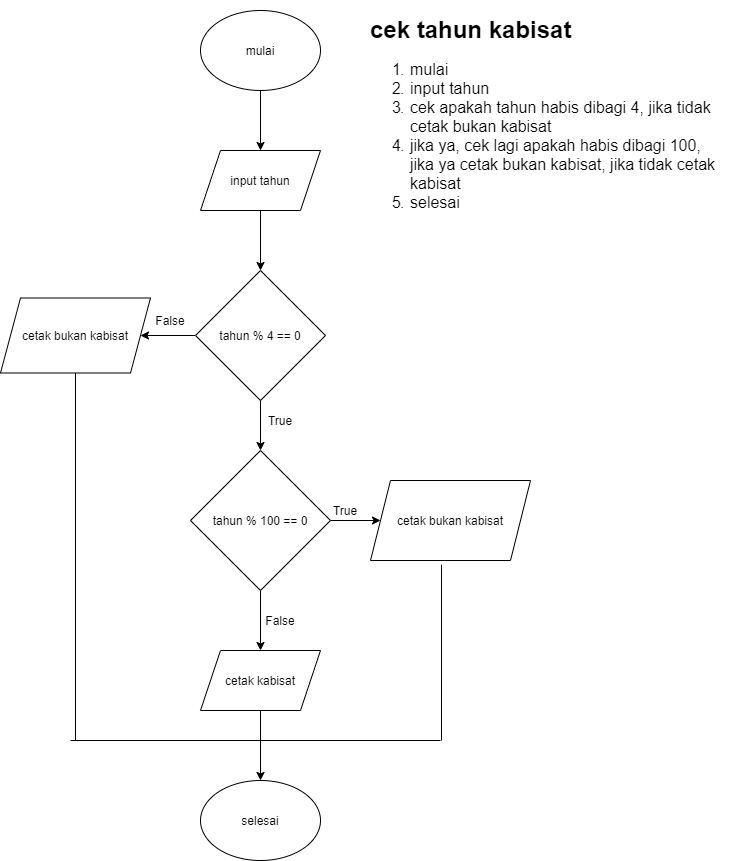

The diagram above was exported from draw.io. Its source (the exported page's mxGraphModel, read from the mxfile embedded in the PNG):
<mxGraphModel dx="1102" dy="567" grid="1" gridSize="10" guides="1" tooltips="1" connect="1" arrows="1" fold="1" page="1" pageScale="1" pageWidth="850" pageHeight="1100" background="#ffffff" math="0" shadow="0">
  <root>
    <mxCell id="0" />
    <mxCell id="1" parent="0" />
    <mxCell id="298knX_CxCz_dzSx0NjM-9" value="" style="edgeStyle=orthogonalEdgeStyle;rounded=0;orthogonalLoop=1;jettySize=auto;html=1;" edge="1" parent="1" source="298knX_CxCz_dzSx0NjM-1" target="298knX_CxCz_dzSx0NjM-2">
      <mxGeometry relative="1" as="geometry" />
    </mxCell>
    <mxCell id="298knX_CxCz_dzSx0NjM-1" value="mulai" style="ellipse;whiteSpace=wrap;html=1;" vertex="1" parent="1">
      <mxGeometry x="210" y="40" width="120" height="80" as="geometry" />
    </mxCell>
    <mxCell id="298knX_CxCz_dzSx0NjM-10" value="" style="edgeStyle=orthogonalEdgeStyle;rounded=0;orthogonalLoop=1;jettySize=auto;html=1;" edge="1" parent="1" source="298knX_CxCz_dzSx0NjM-2" target="298knX_CxCz_dzSx0NjM-3">
      <mxGeometry relative="1" as="geometry" />
    </mxCell>
    <mxCell id="298knX_CxCz_dzSx0NjM-2" value="input tahun" style="shape=parallelogram;perimeter=parallelogramPerimeter;whiteSpace=wrap;html=1;fixedSize=1;" vertex="1" parent="1">
      <mxGeometry x="210" y="180" width="120" height="60" as="geometry" />
    </mxCell>
    <mxCell id="298knX_CxCz_dzSx0NjM-11" value="" style="edgeStyle=orthogonalEdgeStyle;rounded=0;orthogonalLoop=1;jettySize=auto;html=1;" edge="1" parent="1" source="298knX_CxCz_dzSx0NjM-3" target="298knX_CxCz_dzSx0NjM-7">
      <mxGeometry relative="1" as="geometry" />
    </mxCell>
    <mxCell id="298knX_CxCz_dzSx0NjM-12" value="" style="edgeStyle=orthogonalEdgeStyle;rounded=0;orthogonalLoop=1;jettySize=auto;html=1;" edge="1" parent="1" source="298knX_CxCz_dzSx0NjM-3" target="298knX_CxCz_dzSx0NjM-4">
      <mxGeometry relative="1" as="geometry" />
    </mxCell>
    <mxCell id="298knX_CxCz_dzSx0NjM-3" value="tahun % 4 == 0" style="rhombus;whiteSpace=wrap;html=1;" vertex="1" parent="1">
      <mxGeometry x="205" y="300" width="130" height="130" as="geometry" />
    </mxCell>
    <mxCell id="298knX_CxCz_dzSx0NjM-13" value="" style="edgeStyle=orthogonalEdgeStyle;rounded=0;orthogonalLoop=1;jettySize=auto;html=1;" edge="1" parent="1" source="298knX_CxCz_dzSx0NjM-4" target="298knX_CxCz_dzSx0NjM-8">
      <mxGeometry relative="1" as="geometry" />
    </mxCell>
    <mxCell id="298knX_CxCz_dzSx0NjM-14" value="" style="edgeStyle=orthogonalEdgeStyle;rounded=0;orthogonalLoop=1;jettySize=auto;html=1;" edge="1" parent="1" source="298knX_CxCz_dzSx0NjM-4" target="298knX_CxCz_dzSx0NjM-5">
      <mxGeometry relative="1" as="geometry" />
    </mxCell>
    <mxCell id="298knX_CxCz_dzSx0NjM-4" value="tahun % 100 == 0" style="rhombus;whiteSpace=wrap;html=1;" vertex="1" parent="1">
      <mxGeometry x="200" y="480" width="140" height="140" as="geometry" />
    </mxCell>
    <mxCell id="298knX_CxCz_dzSx0NjM-15" value="" style="edgeStyle=orthogonalEdgeStyle;rounded=0;orthogonalLoop=1;jettySize=auto;html=1;" edge="1" parent="1" source="298knX_CxCz_dzSx0NjM-5" target="298knX_CxCz_dzSx0NjM-6">
      <mxGeometry relative="1" as="geometry" />
    </mxCell>
    <mxCell id="298knX_CxCz_dzSx0NjM-5" value="cetak kabisat" style="shape=parallelogram;perimeter=parallelogramPerimeter;whiteSpace=wrap;html=1;fixedSize=1;" vertex="1" parent="1">
      <mxGeometry x="210" y="680" width="120" height="60" as="geometry" />
    </mxCell>
    <mxCell id="298knX_CxCz_dzSx0NjM-6" value="selesai" style="ellipse;whiteSpace=wrap;html=1;" vertex="1" parent="1">
      <mxGeometry x="210" y="810" width="120" height="80" as="geometry" />
    </mxCell>
    <mxCell id="298knX_CxCz_dzSx0NjM-7" value="cetak bukan kabisat" style="shape=parallelogram;perimeter=parallelogramPerimeter;whiteSpace=wrap;html=1;fixedSize=1;" vertex="1" parent="1">
      <mxGeometry x="10" y="327.5" width="150" height="75" as="geometry" />
    </mxCell>
    <mxCell id="298knX_CxCz_dzSx0NjM-8" value="cetak bukan kabisat" style="shape=parallelogram;perimeter=parallelogramPerimeter;whiteSpace=wrap;html=1;fixedSize=1;" vertex="1" parent="1">
      <mxGeometry x="380" y="510" width="160" height="80" as="geometry" />
    </mxCell>
    <mxCell id="298knX_CxCz_dzSx0NjM-16" value="" style="endArrow=none;html=1;entryX=0.5;entryY=1;entryDx=0;entryDy=0;" edge="1" parent="1" target="298knX_CxCz_dzSx0NjM-7">
      <mxGeometry width="50" height="50" relative="1" as="geometry">
        <mxPoint x="85" y="770" as="sourcePoint" />
        <mxPoint x="100" y="440" as="targetPoint" />
      </mxGeometry>
    </mxCell>
    <mxCell id="298knX_CxCz_dzSx0NjM-17" value="" style="endArrow=none;html=1;entryX=0.444;entryY=1.052;entryDx=0;entryDy=0;entryPerimeter=0;" edge="1" parent="1" target="298knX_CxCz_dzSx0NjM-8">
      <mxGeometry width="50" height="50" relative="1" as="geometry">
        <mxPoint x="451" y="770" as="sourcePoint" />
        <mxPoint x="490" y="710" as="targetPoint" />
      </mxGeometry>
    </mxCell>
    <mxCell id="298knX_CxCz_dzSx0NjM-18" value="" style="endArrow=none;html=1;" edge="1" parent="1">
      <mxGeometry width="50" height="50" relative="1" as="geometry">
        <mxPoint x="80" y="770" as="sourcePoint" />
        <mxPoint x="270" y="770" as="targetPoint" />
      </mxGeometry>
    </mxCell>
    <mxCell id="298knX_CxCz_dzSx0NjM-19" value="" style="endArrow=none;html=1;" edge="1" parent="1">
      <mxGeometry width="50" height="50" relative="1" as="geometry">
        <mxPoint x="270" y="770" as="sourcePoint" />
        <mxPoint x="450" y="770" as="targetPoint" />
      </mxGeometry>
    </mxCell>
    <mxCell id="298knX_CxCz_dzSx0NjM-20" value="False" style="text;html=1;strokeColor=none;fillColor=none;align=center;verticalAlign=middle;whiteSpace=wrap;rounded=0;" vertex="1" parent="1">
      <mxGeometry x="160" y="340" width="40" height="20" as="geometry" />
    </mxCell>
    <mxCell id="298knX_CxCz_dzSx0NjM-21" value="True" style="text;html=1;strokeColor=none;fillColor=none;align=center;verticalAlign=middle;whiteSpace=wrap;rounded=0;" vertex="1" parent="1">
      <mxGeometry x="270" y="440" width="40" height="20" as="geometry" />
    </mxCell>
    <mxCell id="298knX_CxCz_dzSx0NjM-22" value="False" style="text;html=1;strokeColor=none;fillColor=none;align=center;verticalAlign=middle;whiteSpace=wrap;rounded=0;" vertex="1" parent="1">
      <mxGeometry x="270" y="640" width="40" height="20" as="geometry" />
    </mxCell>
    <mxCell id="298knX_CxCz_dzSx0NjM-23" value="True" style="text;html=1;strokeColor=none;fillColor=none;align=center;verticalAlign=middle;whiteSpace=wrap;rounded=0;" vertex="1" parent="1">
      <mxGeometry x="335" y="530" width="40" height="20" as="geometry" />
    </mxCell>
    <mxCell id="298knX_CxCz_dzSx0NjM-24" value="&lt;h1&gt;cek tahun kabisat&lt;/h1&gt;&lt;p&gt;&lt;/p&gt;&lt;ol style=&quot;font-size: 16px&quot;&gt;&lt;li&gt;mulai&lt;/li&gt;&lt;li&gt;input tahun&lt;/li&gt;&lt;li&gt;cek apakah tahun habis dibagi 4, jika tidak cetak bukan kabisat&lt;/li&gt;&lt;li&gt;jika ya, cek lagi apakah habis dibagi 100, jika ya cetak bukan kabisat, jika tidak cetak kabisat&lt;/li&gt;&lt;li&gt;&lt;span&gt;selesai&lt;/span&gt;&lt;br&gt;&lt;/li&gt;&lt;/ol&gt;&lt;p&gt;&lt;/p&gt;" style="text;html=1;strokeColor=none;fillColor=none;spacing=5;spacingTop=-20;whiteSpace=wrap;overflow=hidden;rounded=0;" vertex="1" parent="1">
      <mxGeometry x="375" y="40" width="365" height="370" as="geometry" />
    </mxCell>
  </root>
</mxGraphModel>